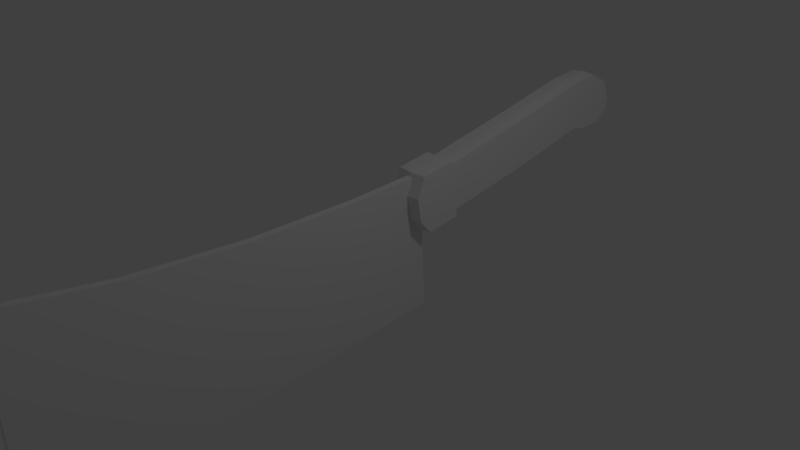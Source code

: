 # Source: butchers_knife.blend  (saved by Blender 2.78.0; exported with 4.5.12 LTS)
import bpy
from mathutils import Matrix  # noqa: F401  (used for matrix-valued properties, if any)

bpy.ops.wm.read_factory_settings(use_empty=True)
scene = bpy.context.scene
scene.name = 'Scene'

# ---- collections
col_collection_1 = bpy.data.collections.new('Collection 1'); scene.collection.children.link(col_collection_1)

# ---- world
world_world = bpy.data.worlds.new('World'); scene.world = world_world
world_world.color = (0.05088, 0.05088, 0.05088)
world_world.use_sun_shadow = False
world_world.sun_shadow_jitter_overblur = 0.0
world_world.cycles.sampling_method = 'MANUAL'

# ---- cameras
cam_camera = bpy.data.cameras.new('Camera')
cam_camera.clip_end = 100.0
cam_camera.lens = 35.0
cam_camera.sensor_width = 32.0
cam_camera.sensor_height = 18.0
cam_camera.ortho_scale = 7.314
cam_camera.dof.focus_distance = 0.0
cam_camera.dof.aperture_fstop = 128.0

# ---- lights
light_lamp = bpy.data.lights.new('Lamp', 'POINT')
light_lamp.transmission_factor = 0.0
light_lamp.cutoff_distance = 30.0
light_lamp.energy = 100.0
light_lamp.shadow_buffer_clip_start = 1.001
light_lamp.shadow_soft_size = 0.1
light_lamp.shadow_maximum_resolution = 0.006
light_lamp.use_absolute_resolution = True

# ---- meshes
me_plane_001 = bpy.data.meshes.new('Plane.001')
me_plane_001.from_pydata([(-0.5105, -1.0, 0.0), (0.5105, -1.0, 0.0), (-0.5105, 0.8662, 0.01832), (0.5105, 0.8662, 0.01832), (-0.5105, -0.8171, -4.143), (0.5105, -0.8171, -4.143), (-0.5105, 1.116, -4.133), (0.5105, 1.116, -4.133), (-0.5105, -0.558, -7.108), (0.5105, -0.558, -7.108), (-0.5105, 1.36, -7.211), (0.5105, 1.36, -7.211), (-0.5105, -0.7954, -7.727), (0.5105, -0.7954, -7.727), (-0.5105, 1.298, -8.376), (0.5105, 1.298, -8.376), (-0.5105, -0.8842, -8.676), (0.5105, -0.8842, -8.676), (-0.5105, 0.7779, -9.152), (0.5105, 0.7779, -9.152), (-0.5105, -0.6002, -9.18), (0.5105, -0.6002, -9.18), (-0.5105, -0.09037, -9.385), (0.5105, -0.09037, -9.385), (-0.6167, -1.194, -0.001906), (0.6167, -1.194, -0.001906), (-0.6167, 1.06, 0.02022), (0.6167, 1.06, 0.02022), (-0.6167, -1.208, 1.366), (0.6167, -1.208, 1.366), (-0.6167, 1.047, 1.388), (0.6167, 1.047, 1.388), (-0.6167, -0.5896, 1.758), (0.6167, -0.5896, 1.758), (-0.6167, 0.3397, 1.786), (0.6167, 0.3397, 1.786), (6.887e-16, -1.039, 0.05096), (1.234e-15, 0.8826, 0.06503), (-3.216e-16, -0.8409, -4.145), (2.407e-16, 1.15, -4.14), (-1.008e-15, -0.567, -7.149), (-4.785e-16, 1.408, -7.257), (-1.235e-15, -0.81, -7.775), (-7.956e-16, 1.347, -8.437), (-1.505e-15, -0.8992, -8.736), (-1.146e-15, 0.8137, -9.222), (-1.552e-15, -0.6056, -9.246), (-1.457e-15, -0.07993, -9.455), (6.32e-16, -1.239, 0.04949), (1.291e-15, 1.083, 0.06649), (9.792e-16, -1.256, 1.435), (1.638e-15, 1.066, 1.452), (1.259e-15, -0.6209, 1.83), (1.535e-15, 0.3362, 1.857)], [], [(0, 24, 26, 2), (39, 41, 10, 6), (2, 6, 4, 0), (37, 39, 6, 2), (36, 38, 5, 1), (1, 5, 7, 3), (9, 13, 15, 11), (38, 40, 9, 5), (5, 9, 11, 7), (6, 10, 8, 4), (13, 17, 19, 15), (10, 14, 12, 8), (41, 43, 14, 10), (40, 42, 13, 9), (45, 47, 22, 18), (14, 18, 16, 12), (43, 45, 18, 14), (42, 44, 17, 13), (46, 47, 23, 21), (44, 46, 21, 17), (17, 21, 23, 19), (18, 22, 20, 16), (24, 28, 30, 26), (37, 49, 27, 3), (36, 48, 24, 0), (3, 27, 25, 1), (51, 53, 35, 31), (49, 51, 31, 27), (48, 50, 28, 24), (27, 31, 29, 25), (52, 33, 35, 53), (50, 52, 32, 28), (31, 35, 33, 29), (28, 32, 34, 30), (29, 33, 52, 50), (32, 52, 53, 34), (25, 29, 50, 48), (26, 30, 51, 49), (30, 34, 53, 51), (1, 25, 48, 36), (2, 26, 49, 37), (16, 20, 46, 44), (20, 22, 47, 46), (12, 16, 44, 42), (15, 19, 45, 43), (19, 23, 47, 45), (8, 12, 42, 40), (11, 15, 43, 41), (4, 8, 40, 38), (0, 4, 38, 36), (3, 7, 39, 37), (7, 11, 41, 39)])
me_plane_001.use_remesh_preserve_volume = False
me_plane_001.use_remesh_preserve_attributes = False
me_plane_001.use_mirror_vertex_groups = False
me_plane_001.update()
me_plane = bpy.data.meshes.new('Plane')
me_plane.from_pydata([(-0.0493, -1.0, 0.2116), (0.0493, -1.0, 0.2116), (-0.0493, 1.0, 0.2116), (0.0493, 1.0, 0.2116), (-0.0493, -0.8502, 1.4), (0.0493, -0.8502, 1.4), (-0.0493, 0.9842, 1.4), (0.0493, 0.9842, 1.4), (-0.0493, -0.7634, 2.952), (0.0493, -0.7634, 2.952), (-0.0493, 0.9211, 2.952), (0.0493, 0.9211, 2.952), (-0.0493, -0.9904, 0.05037), (0.0493, -0.9904, 0.05037), (-0.0493, 0.9904, 0.05037), (0.0493, 0.9904, 0.05037), (-0.0493, -0.9601, -0.01007), (0.0493, -0.9601, -0.01007), (-0.0493, 0.9601, -0.01007), (0.0493, 0.9601, -0.01007), (-0.0493, -0.7634, 4.483), (0.0493, -0.7634, 4.483), (-0.0493, 0.8344, 4.483), (0.0493, 0.8344, 4.483), (-0.0493, -0.8029, 5.571), (0.0493, -0.8029, 5.571), (-0.0493, 0.7477, 5.682), (0.0493, 0.7477, 5.682)], [], [(0, 2, 14, 12), (7, 6, 10, 11), (2, 0, 4, 6), (3, 2, 6, 7), (0, 1, 5, 4), (1, 3, 7, 5), (9, 11, 23, 21), (4, 5, 9, 8), (5, 7, 11, 9), (6, 4, 8, 10), (15, 13, 17, 19), (2, 3, 15, 14), (1, 0, 12, 13), (3, 1, 13, 15), (16, 18, 19, 17), (12, 14, 18, 16), (14, 15, 19, 18), (13, 12, 16, 17), (21, 23, 27, 25), (10, 8, 20, 22), (11, 10, 22, 23), (8, 9, 21, 20), (24, 25, 27, 26), (22, 20, 24, 26), (23, 22, 26, 27), (20, 21, 25, 24)])
me_plane.use_remesh_preserve_volume = False
me_plane.use_remesh_preserve_attributes = False
me_plane.use_mirror_vertex_groups = False
me_plane.update()

# ---- objects
ob_plane_001 = bpy.data.objects.new('Plane.001', me_plane_001)
ob_plane = bpy.data.objects.new('Plane', me_plane)
ob_lamp = bpy.data.objects.new('Lamp', light_lamp)
ob_camera = bpy.data.objects.new('Camera', cam_camera)

# ---- transforms, parenting, visibility, modifiers, constraints
ob_plane_001.location = (1.732e-10, 1.324, 0.6037)
ob_plane_001.rotation_euler = (1.707, 2.2e-16, 2.521e-16)
ob_plane_001.scale = (0.3729, 0.3729, 0.3729)
ob_plane_001.lineart.crease_threshold = 0.0
ob_plane.location = (-3.355e-17, -4.715, -0.1511)
ob_plane.rotation_euler = (-1.571, -2.22e-16, 2.22e-16)
ob_plane.scale = (1.0, 1.278, 1.0)
ob_plane.lineart.crease_threshold = 0.0
ob_lamp.location = (4.076, 1.005, 5.904)
ob_lamp.rotation_euler = (0.6503, 0.05522, 1.866)
ob_lamp.lock_rotations_4d = False
ob_lamp.empty_display_type = 'ARROWS'
ob_lamp.color = (0.0, 0.0, 0.0, 0.0)
ob_lamp.lineart.crease_threshold = 0.0
ob_camera.location = (7.481, -6.508, 5.344)
ob_camera.rotation_euler = (1.109, 0.0, 0.8149)
ob_camera.lock_rotations_4d = False
ob_camera.empty_display_type = 'ARROWS'
ob_camera.color = (0.0, 0.0, 0.0, 0.0)
ob_camera.display_type = 'WIRE'
ob_camera.lineart.crease_threshold = 0.0

# ---- collection membership
col_collection_1.objects.link(ob_plane_001)
col_collection_1.objects.link(ob_plane)
col_collection_1.objects.link(ob_lamp)
col_collection_1.objects.link(ob_camera)

# ---- scene / render settings (as saved in the file)
scene.camera = ob_camera
scene.frame_start = 1; scene.frame_end = 250; scene.frame_set(1)
scene.render.engine = 'BLENDER_EEVEE_NEXT'
scene.render.resolution_percentage = 50
scene.render.dither_intensity = 0.0
scene.cycles.use_denoising = False
scene.cycles.samples = 128
scene.cycles.sampling_pattern = 'TABULATED_SOBOL'
scene.cycles.light_sampling_threshold = 0.0
scene.cycles.use_adaptive_sampling = False
scene.cycles.use_light_tree = False
scene.cycles.blur_glossy = 0.0
scene.cycles.sample_clamp_indirect = 0.0
scene.view_settings.view_transform = 'Standard'
bpy.context.view_layer.update()

